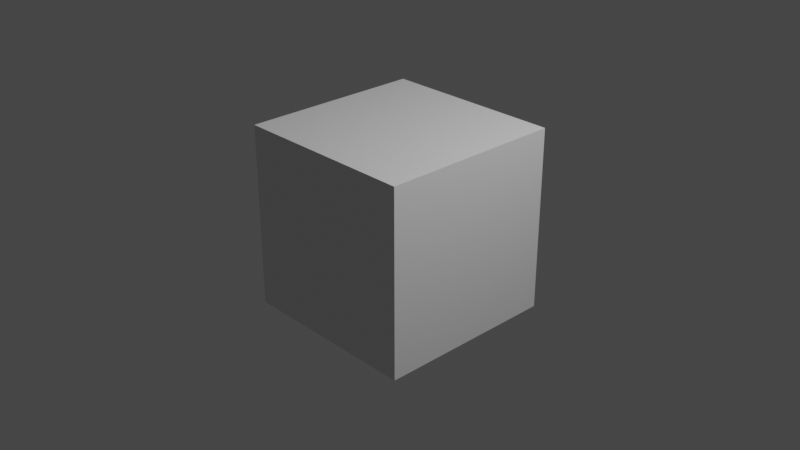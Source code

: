 # Source: Get3DViewportViewTilt___jfranmatheu.blend  (saved by Blender 2.83.17; exported with 4.5.12 LTS)
import bpy
from mathutils import Matrix  # noqa: F401  (used for matrix-valued properties, if any)

bpy.ops.wm.read_factory_settings(use_empty=True)
scene = bpy.context.scene
scene.name = 'Scene'

# ---- collections
col_collection = bpy.data.collections.new('Collection'); scene.collection.children.link(col_collection)

# ---- materials (node trees are filled in below, after node groups)
mat_material = bpy.data.materials.new('Material')
mat_material.alpha_threshold = 0.0
mat_material.use_transparent_shadow = False
mat_material.line_color = (0.0, 0.0, 0.0, 1.0)

# ---- material node trees
mat_material.use_nodes = True; mat_material.node_tree.nodes.clear()
_N = mat_material.node_tree.nodes; _L = mat_material.node_tree.links
n0 = _N.new('ShaderNodeOutputMaterial'); n0.name = 'Material Output'; n0.location = (300, 300)
n1 = _N.new('ShaderNodeBsdfPrincipled'); n1.name = 'Principled BSDF'; n1.location = (10, 300)
n1.distribution = 'GGX'
n1.subsurface_method = 'BURLEY'
n1.inputs[2].default_value = 0.4
n1.inputs[3].default_value = 1.45
n1.inputs[27].default_value = (0.0, 0.0, 0.0, 1.0)
n1.inputs[28].default_value = 1.0
_L.new(n1.outputs[0], n0.inputs[0])
n0.is_active_output = True

# ---- world
world_world = bpy.data.worlds.new('World'); scene.world = world_world
world_world.use_nodes = True; world_world.node_tree.nodes.clear()
_N = world_world.node_tree.nodes; _L = world_world.node_tree.links
n0 = _N.new('ShaderNodeOutputWorld'); n0.name = 'World Output'; n0.location = (300, 300)
n1 = _N.new('ShaderNodeBackground'); n1.name = 'Background'; n1.location = (10, 300)
n1.inputs[0].default_value = (0.05088, 0.05088, 0.05088, 1.0)
_L.new(n1.outputs[0], n0.inputs[0])
n0.is_active_output = True
world_world.color = (0.05088, 0.05088, 0.05088)
world_world.use_sun_shadow = False
world_world.sun_shadow_jitter_overblur = 0.0

# ---- cameras
cam_camera = bpy.data.cameras.new('Camera')
cam_camera.clip_end = 100.0
cam_camera.ortho_scale = 7.314

# ---- lights
light_light = bpy.data.lights.new('Light', 'POINT')
light_light.transmission_factor = 0.0
light_light.energy = 1000.0
light_light.shadow_soft_size = 0.1
light_light.shadow_maximum_resolution = 0.006
light_light.use_absolute_resolution = True

# ---- meshes
me_cube = bpy.data.meshes.new('Cube')
me_cube.from_pydata([(1.0, 1.0, 1.0), (1.0, 1.0, -1.0), (1.0, -1.0, 1.0), (1.0, -1.0, -1.0), (-1.0, 1.0, 1.0), (-1.0, 1.0, -1.0), (-1.0, -1.0, 1.0), (-1.0, -1.0, -1.0)], [], [(0, 4, 6, 2), (3, 2, 6, 7), (7, 6, 4, 5), (5, 1, 3, 7), (1, 0, 2, 3), (5, 4, 0, 1)])
_uv = me_cube.uv_layers.new(name='UVMap')
_uv.uv.foreach_set('vector', [0.625, 0.5, 0.875, 0.5, 0.875, 0.75, 0.625, 0.75, 0.375, 0.75, 0.625, 0.75, 0.625, 1.0, 0.375, 1.0, 0.375, 0.0, 0.625, 0.0, 0.625, 0.25, 0.375, 0.25, 0.125, 0.5, 0.375, 0.5, 0.375, 0.75, 0.125, 0.75, 0.375, 0.5, 0.625, 0.5, 0.625, 0.75, 0.375, 0.75, 0.375, 0.25, 0.625, 0.25, 0.625, 0.5, 0.375, 0.5])
me_cube.materials.append(mat_material)
me_cube.use_remesh_preserve_volume = False
me_cube.use_remesh_preserve_attributes = False
me_cube.use_mirror_vertex_groups = False
me_cube.update()

# ---- objects
ob_cube = bpy.data.objects.new('Cube', me_cube)
ob_light = bpy.data.objects.new('Light', light_light)
ob_camera = bpy.data.objects.new('Camera', cam_camera)

# ---- transforms, parenting, visibility, modifiers, constraints
ob_cube.location = (0.0, 0.0, 0.0)
ob_cube.lock_rotations_4d = False
ob_cube.empty_display_type = 'ARROWS'
ob_cube.lineart.crease_threshold = 0.0
ob_light.location = (4.076, 1.005, 5.904)
ob_light.rotation_euler = (0.6503, 0.05522, 1.866)
ob_light.lock_rotations_4d = False
ob_light.empty_display_type = 'ARROWS'
ob_light.color = (0.0, 0.0, 0.0, 0.0)
ob_light.lineart.crease_threshold = 0.0
ob_camera.location = (7.359, -6.926, 4.958)
ob_camera.rotation_euler = (1.109, 0.0, 0.8149)
ob_camera.lock_rotations_4d = False
ob_camera.empty_display_type = 'ARROWS'
ob_camera.color = (0.0, 0.0, 0.0, 0.0)
ob_camera.display_type = 'WIRE'
ob_camera.lineart.crease_threshold = 0.0

# ---- collection membership
col_collection.objects.link(ob_cube)
col_collection.objects.link(ob_light)
col_collection.objects.link(ob_camera)

# ---- scene / render settings (as saved in the file)
scene.camera = ob_camera
scene.frame_start = 1; scene.frame_end = 250; scene.frame_set(0)
scene.render.engine = 'BLENDER_EEVEE_NEXT'
scene.cycles.use_denoising = False
scene.cycles.samples = 128
scene.cycles.sampling_pattern = 'TABULATED_SOBOL'
scene.cycles.use_adaptive_sampling = False
scene.cycles.use_light_tree = False
scene.view_settings.view_transform = 'Filmic'
bpy.context.view_layer.update()
